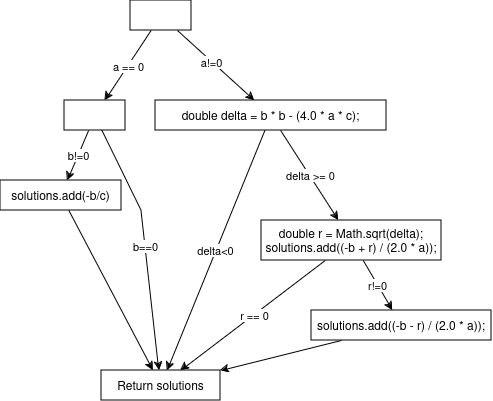

The diagram above was exported from draw.io. Its source (the exported page's mxGraphModel, read from the mxfile embedded in the PNG):
<mxGraphModel dx="978" dy="531" grid="1" gridSize="10" guides="1" tooltips="1" connect="1" arrows="1" fold="1" page="1" pageScale="1" pageWidth="827" pageHeight="1169" math="0" shadow="0">
  <root>
    <mxCell id="0" />
    <mxCell id="1" parent="0" />
    <mxCell id="KG7OsmBbSXjfnlXre9Cl-1" value="" style="rounded=0;whiteSpace=wrap;html=1;" vertex="1" parent="1">
      <mxGeometry x="389" y="140" width="61" height="30" as="geometry" />
    </mxCell>
    <mxCell id="KG7OsmBbSXjfnlXre9Cl-3" value="" style="endArrow=classic;html=1;rounded=0;" edge="1" parent="1" source="KG7OsmBbSXjfnlXre9Cl-1" target="KG7OsmBbSXjfnlXre9Cl-7">
      <mxGeometry width="50" height="50" relative="1" as="geometry">
        <mxPoint x="390" y="280" as="sourcePoint" />
        <mxPoint x="360" y="240" as="targetPoint" />
      </mxGeometry>
    </mxCell>
    <mxCell id="KG7OsmBbSXjfnlXre9Cl-5" value="a == 0" style="edgeLabel;html=1;align=center;verticalAlign=middle;resizable=0;points=[];" vertex="1" connectable="0" parent="KG7OsmBbSXjfnlXre9Cl-3">
      <mxGeometry x="-0.0053" relative="1" as="geometry">
        <mxPoint as="offset" />
      </mxGeometry>
    </mxCell>
    <mxCell id="KG7OsmBbSXjfnlXre9Cl-4" value="" style="endArrow=classic;html=1;rounded=0;" edge="1" parent="1" source="KG7OsmBbSXjfnlXre9Cl-1" target="KG7OsmBbSXjfnlXre9Cl-21">
      <mxGeometry width="50" height="50" relative="1" as="geometry">
        <mxPoint x="409" y="170" as="sourcePoint" />
        <mxPoint x="480" y="240" as="targetPoint" />
      </mxGeometry>
    </mxCell>
    <mxCell id="KG7OsmBbSXjfnlXre9Cl-25" value="a!=0" style="edgeLabel;html=1;align=center;verticalAlign=middle;resizable=0;points=[];" vertex="1" connectable="0" parent="KG7OsmBbSXjfnlXre9Cl-4">
      <mxGeometry x="-0.117" y="-1" relative="1" as="geometry">
        <mxPoint as="offset" />
      </mxGeometry>
    </mxCell>
    <mxCell id="KG7OsmBbSXjfnlXre9Cl-6" value="Return solutions" style="rounded=0;whiteSpace=wrap;html=1;" vertex="1" parent="1">
      <mxGeometry x="360" y="510" width="119" height="30" as="geometry" />
    </mxCell>
    <mxCell id="KG7OsmBbSXjfnlXre9Cl-7" value="" style="rounded=0;whiteSpace=wrap;html=1;" vertex="1" parent="1">
      <mxGeometry x="323" y="240" width="61" height="30" as="geometry" />
    </mxCell>
    <mxCell id="KG7OsmBbSXjfnlXre9Cl-8" value="" style="endArrow=classic;html=1;rounded=0;" edge="1" source="KG7OsmBbSXjfnlXre9Cl-7" parent="1" target="KG7OsmBbSXjfnlXre9Cl-13">
      <mxGeometry width="50" height="50" relative="1" as="geometry">
        <mxPoint x="324" y="380" as="sourcePoint" />
        <mxPoint x="283.75" y="300" as="targetPoint" />
      </mxGeometry>
    </mxCell>
    <mxCell id="KG7OsmBbSXjfnlXre9Cl-9" value="b!=0" style="edgeLabel;html=1;align=center;verticalAlign=middle;resizable=0;points=[];" vertex="1" connectable="0" parent="KG7OsmBbSXjfnlXre9Cl-8">
      <mxGeometry x="-0.0053" relative="1" as="geometry">
        <mxPoint as="offset" />
      </mxGeometry>
    </mxCell>
    <mxCell id="KG7OsmBbSXjfnlXre9Cl-10" value="b==0" style="endArrow=classic;html=1;rounded=0;" edge="1" source="KG7OsmBbSXjfnlXre9Cl-7" parent="1" target="KG7OsmBbSXjfnlXre9Cl-6">
      <mxGeometry width="50" height="50" relative="1" as="geometry">
        <mxPoint x="343" y="270" as="sourcePoint" />
        <mxPoint x="392.6470588235295" y="310" as="targetPoint" />
        <Array as="points">
          <mxPoint x="400" y="350" />
        </Array>
      </mxGeometry>
    </mxCell>
    <mxCell id="KG7OsmBbSXjfnlXre9Cl-13" value="solutions.add(-b/c)" style="rounded=0;whiteSpace=wrap;html=1;" vertex="1" parent="1">
      <mxGeometry x="259" y="320" width="121" height="30" as="geometry" />
    </mxCell>
    <mxCell id="KG7OsmBbSXjfnlXre9Cl-16" value="" style="endArrow=classic;html=1;rounded=0;" edge="1" source="KG7OsmBbSXjfnlXre9Cl-13" parent="1" target="KG7OsmBbSXjfnlXre9Cl-6">
      <mxGeometry width="50" height="50" relative="1" as="geometry">
        <mxPoint x="279" y="350" as="sourcePoint" />
        <mxPoint x="350" y="420" as="targetPoint" />
      </mxGeometry>
    </mxCell>
    <mxCell id="KG7OsmBbSXjfnlXre9Cl-21" value="double delta = b * b - (4.0 * a * c);" style="rounded=0;whiteSpace=wrap;html=1;" vertex="1" parent="1">
      <mxGeometry x="414" y="240" width="231" height="30" as="geometry" />
    </mxCell>
    <mxCell id="KG7OsmBbSXjfnlXre9Cl-22" value="" style="endArrow=classic;html=1;rounded=0;" edge="1" source="KG7OsmBbSXjfnlXre9Cl-21" parent="1" target="KG7OsmBbSXjfnlXre9Cl-27">
      <mxGeometry width="50" height="50" relative="1" as="geometry">
        <mxPoint x="550" y="400" as="sourcePoint" />
        <mxPoint x="600" y="350" as="targetPoint" />
      </mxGeometry>
    </mxCell>
    <mxCell id="KG7OsmBbSXjfnlXre9Cl-23" value="delta &amp;gt;= 0" style="edgeLabel;html=1;align=center;verticalAlign=middle;resizable=0;points=[];" vertex="1" connectable="0" parent="KG7OsmBbSXjfnlXre9Cl-22">
      <mxGeometry x="-0.0053" relative="1" as="geometry">
        <mxPoint as="offset" />
      </mxGeometry>
    </mxCell>
    <mxCell id="KG7OsmBbSXjfnlXre9Cl-24" value="delta&amp;lt;0" style="endArrow=classic;html=1;rounded=0;" edge="1" source="KG7OsmBbSXjfnlXre9Cl-21" parent="1" target="KG7OsmBbSXjfnlXre9Cl-6">
      <mxGeometry width="50" height="50" relative="1" as="geometry">
        <mxPoint x="569" y="290" as="sourcePoint" />
        <mxPoint x="640" y="360" as="targetPoint" />
      </mxGeometry>
    </mxCell>
    <mxCell id="KG7OsmBbSXjfnlXre9Cl-27" value="double r = Math.sqrt(delta);&lt;br&gt;solutions.add((-b + r) / (2.0 * a));" style="rounded=0;whiteSpace=wrap;html=1;" vertex="1" parent="1">
      <mxGeometry x="520" y="360" width="180" height="40" as="geometry" />
    </mxCell>
    <mxCell id="KG7OsmBbSXjfnlXre9Cl-28" value="" style="endArrow=classic;html=1;rounded=0;" edge="1" source="KG7OsmBbSXjfnlXre9Cl-27" parent="1" target="KG7OsmBbSXjfnlXre9Cl-6">
      <mxGeometry width="50" height="50" relative="1" as="geometry">
        <mxPoint x="580" y="500" as="sourcePoint" />
        <mxPoint x="550" y="460" as="targetPoint" />
      </mxGeometry>
    </mxCell>
    <mxCell id="KG7OsmBbSXjfnlXre9Cl-29" value="r == 0" style="edgeLabel;html=1;align=center;verticalAlign=middle;resizable=0;points=[];" vertex="1" connectable="0" parent="KG7OsmBbSXjfnlXre9Cl-28">
      <mxGeometry x="-0.0053" relative="1" as="geometry">
        <mxPoint as="offset" />
      </mxGeometry>
    </mxCell>
    <mxCell id="KG7OsmBbSXjfnlXre9Cl-30" value="r!=0" style="endArrow=classic;html=1;rounded=0;" edge="1" source="KG7OsmBbSXjfnlXre9Cl-27" parent="1" target="KG7OsmBbSXjfnlXre9Cl-31">
      <mxGeometry width="50" height="50" relative="1" as="geometry">
        <mxPoint x="599" y="390" as="sourcePoint" />
        <mxPoint x="670" y="460" as="targetPoint" />
      </mxGeometry>
    </mxCell>
    <mxCell id="KG7OsmBbSXjfnlXre9Cl-31" value="solutions.add((-b - r) / (2.0 * a));" style="rounded=0;whiteSpace=wrap;html=1;" vertex="1" parent="1">
      <mxGeometry x="570" y="450" width="180" height="30" as="geometry" />
    </mxCell>
    <mxCell id="KG7OsmBbSXjfnlXre9Cl-32" value="" style="endArrow=classic;html=1;rounded=0;" edge="1" parent="1" source="KG7OsmBbSXjfnlXre9Cl-31" target="KG7OsmBbSXjfnlXre9Cl-6">
      <mxGeometry width="50" height="50" relative="1" as="geometry">
        <mxPoint x="530" y="470" as="sourcePoint" />
        <mxPoint x="580" y="420" as="targetPoint" />
      </mxGeometry>
    </mxCell>
  </root>
</mxGraphModel>